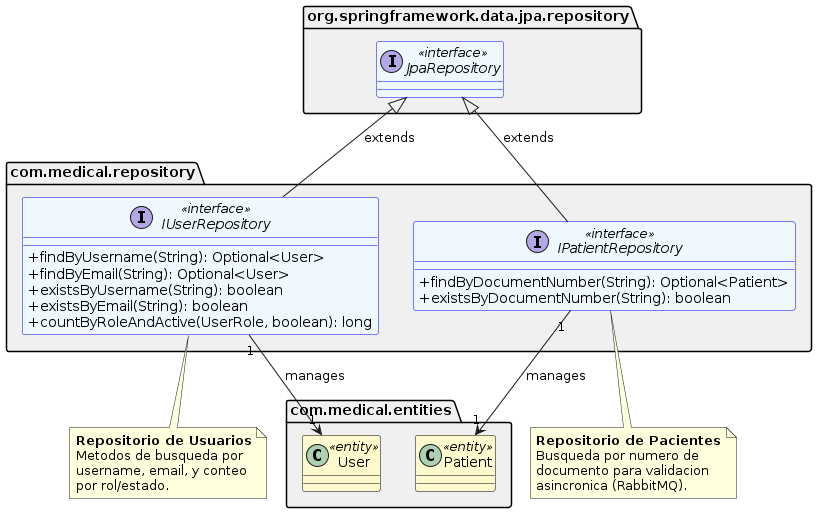

The diagram above was rendered by PlantUML. Its source (embedded in the PNG):
@startuml RepositoryRelations
' ====================================================================
' Class Diagram - Repositories
' Reflects EXACTLY com.medical.repository.
' Spring Data JPA repositories.
' ====================================================================

skinparam classAttributeIconSize 0
skinparam defaultFontName SansSerif

package "com.medical.repository" as repoPkg #F0F0F0 {

  interface IUserRepository <<interface>> #F0F8FF;line:blue {
    {method} +findByUsername(String): Optional<User>
    {method} +findByEmail(String): Optional<User>
    {method} +existsByUsername(String): boolean
    {method} +existsByEmail(String): boolean
    {method} +countByRoleAndActive(UserRole, boolean): long
  }

  interface IPatientRepository <<interface>> #F0F8FF;line:blue {
    {method} +findByDocumentNumber(String): Optional<Patient>
    {method} +existsByDocumentNumber(String): boolean
  }

}

package "com.medical.entities" as entityPkg #F0F0F0 {
  class User <<entity>> #FFFACD;line:Black
  class Patient <<entity>> #FFFACD;line:Black
}

package "org.springframework.data.jpa.repository" as jpaPkg #F0F0F0 {
  interface JpaRepository <<interface>> #F0F8FF;line:blue
}

' === INHERITANCE ===
JpaRepository <|-- IUserRepository : "extends"
JpaRepository <|-- IPatientRepository : "extends"

' === USAGE ===
IUserRepository "1" --> "1" User : "manages"
IPatientRepository "1" --> "1" Patient : "manages"

note bottom of IUserRepository
  **Repositorio de Usuarios**
  Metodos de busqueda por
  username, email, y conteo
  por rol/estado.
end note

note bottom of IPatientRepository
  **Repositorio de Pacientes**
  Busqueda por numero de
  documento para validacion
  asincronica (RabbitMQ).
end note

@enduml